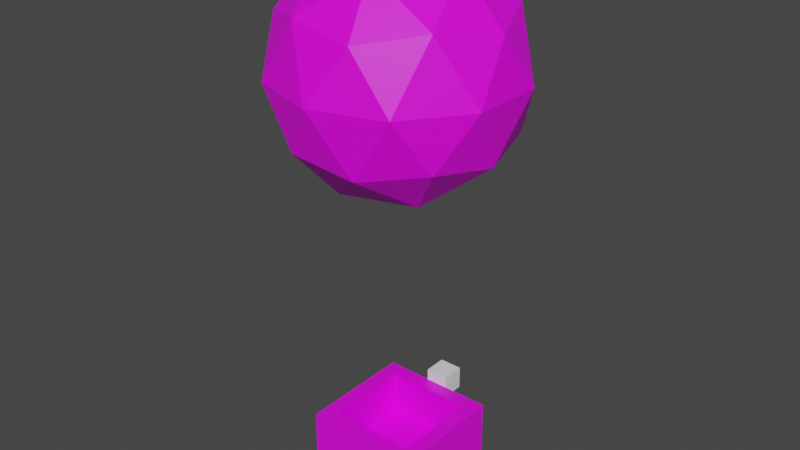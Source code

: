 # Source: sum_airship_boat.blend  (saved by Blender 2.82.7; exported with 4.5.12 LTS)
import bpy
from mathutils import Matrix  # noqa: F401  (used for matrix-valued properties, if any)

bpy.ops.wm.read_factory_settings(use_empty=True)
scene = bpy.context.scene
scene.name = 'Scene'

# ---- collections
col_collection = bpy.data.collections.new('Collection'); scene.collection.children.link(col_collection)
col_collection_2 = bpy.data.collections.new('Collection 2'); scene.collection.children.link(col_collection_2)

# ---- images (referenced by path relative to the original .blend; pixels are not part of the script)
import os
ASSET_DIR = os.environ.get("B2B_ASSET_DIR", "")  # directory of the original .blend (textures are referenced by path, not embedded)
HERE = os.path.dirname(os.path.abspath(__file__))  # packed textures are extracted next to this script under _unpacked/

def load_image(name, relpath, width, height, colorspace="sRGB"):
    """Load a texture the original file referenced (path relative to the .blend, or extracted next to this script)."""
    p = next((c for c in (os.path.join(HERE, relpath), os.path.join(ASSET_DIR, relpath)) if relpath and os.path.exists(c)), "")
    if p:
        img = bpy.data.images.load(p, check_existing=True)
        img.name = name
    else:  # same state as the original file: an image datablock whose file is absent (Cycles renders it pink)
        img = bpy.data.images.new(name, width, height)
        img.source = "FILE"
        img.filepath = "//" + (relpath or name)
    img.colorspace_settings.name = colorspace
    return img
img_sum_airship_texture_oak_boat_png = load_image('sum_airship_texture_oak_boat.png', 'sum_airship_texture_oak_boat.png', 1024, 1024, 'sRGB')

# ---- materials (node trees are filled in below, after node groups)
mat_material_001 = bpy.data.materials.new('Material.001')
mat_material_001.use_transparent_shadow = False

# ---- material node trees
mat_material_001.use_nodes = True; mat_material_001.node_tree.nodes.clear()
_N = mat_material_001.node_tree.nodes; _L = mat_material_001.node_tree.links
n0 = _N.new('ShaderNodeOutputMaterial'); n0.name = 'Material Output'; n0.location = (300, 300)
n1 = _N.new('ShaderNodeBsdfPrincipled'); n1.name = 'Principled BSDF'; n1.location = (10, 300)
n1.distribution = 'GGX'
n1.subsurface_method = 'BURLEY'
n1.inputs[3].default_value = 1.45
n1.inputs[27].default_value = (0.0, 0.0, 0.0, 1.0)
n1.inputs[28].default_value = 1.0
n2 = _N.new('ShaderNodeTexImage'); n2.name = 'Image Texture'; n2.location = (-280, 280)
n2.image = img_sum_airship_texture_oak_boat_png
n2.interpolation = 'Closest'
_L.new(n1.outputs[0], n0.inputs[0])
_L.new(n2.outputs[0], n1.inputs[0])
n0.is_active_output = True

# ---- world
world_world = bpy.data.worlds.new('World'); scene.world = world_world
world_world.use_nodes = True; world_world.node_tree.nodes.clear()
_N = world_world.node_tree.nodes; _L = world_world.node_tree.links
n0 = _N.new('ShaderNodeOutputWorld'); n0.name = 'World Output'; n0.location = (300, 300)
n1 = _N.new('ShaderNodeBackground'); n1.name = 'Background'; n1.location = (10, 300)
n1.inputs[0].default_value = (0.05088, 0.05088, 0.05088, 1.0)
_L.new(n1.outputs[0], n0.inputs[0])
n0.is_active_output = True
world_world.color = (0.05088, 0.05088, 0.05088)
world_world.use_sun_shadow = False
world_world.sun_shadow_jitter_overblur = 0.0

# ---- meshes
me_cube_002 = bpy.data.meshes.new('Cube.002')
me_cube_002.from_pydata([(-0.5, -0.5, -0.5), (-0.375, -0.375, -0.375), (-0.5, 0.5, -0.5), (-0.375, 0.375, -0.375), (0.5, -0.5, -0.5), (0.375, -0.375, -0.375), (0.5, 0.5, -0.5), (0.375, 0.375, -0.375), (-0.5, -0.5, -0.375), (-0.5, 0.5, -0.375), (0.5, 0.5, -0.375), (0.5, -0.5, -0.375), (-0.5, -0.5, 0.0), (-0.5, 0.5, 0.0), (0.5, 0.5, 0.0), (0.5, -0.5, 0.0), (-0.375, -0.375, 0.0), (-0.375, 0.375, 0.0), (0.375, 0.375, 0.0), (0.375, -0.375, 0.0)], [], [(0, 8, 9, 2), (2, 9, 10, 6), (6, 10, 11, 4), (4, 11, 8, 0), (2, 6, 4, 0), (7, 3, 1, 5), (9, 8, 12, 13), (3, 7, 18, 17), (5, 1, 16, 19), (11, 10, 14, 15), (16, 17, 13, 12), (17, 18, 14, 13), (18, 19, 15, 14), (19, 16, 12, 15), (8, 11, 15, 12), (10, 9, 13, 14), (7, 5, 19, 18), (1, 3, 17, 16)])
_uv = me_cube_002.uv_layers.new(name='UVMap')
_uv.uv.foreach_set('vector', [0.07812, 0.6016, 0.07812, 0.6406, 0.4062, 0.6406, 0.4062, 0.6016, 0.07812, 0.6016, 0.07812, 0.6406, 0.4062, 0.6406, 0.4062, 0.6016, 0.4062, 0.6016, 0.4062, 0.6406, 0.07812, 0.6406, 0.07812, 0.6016, 0.4062, 0.6016, 0.4062, 0.6406, 0.07812, 0.6406, 0.07812, 0.6016, 0.0625, 0.9922, 0.2031, 0.9922, 0.2031, 0.8516, 0.0625, 0.8516, 0.4375, 0.8516, 0.4375, 0.9766, 0.3125, 0.9766, 0.3125, 0.8516, 0.4844, 0.8672, 0.2031, 0.8672, 0.2031, 0.9531, 0.4844, 0.9531, 0.03125, 0.8516, 0.3047, 0.8516, 0.3047, 0.9844, 0.03125, 0.9844, 0.3359, 0.8516, 0.02344, 0.8516, 0.02344, 1.0, 0.3359, 1.0, 0.2031, 0.8672, 0.4844, 0.8672, 0.4844, 0.9531, 0.2031, 0.9531, 0.0625, 0.9062, 0.375, 0.9062, 0.4219, 0.9531, 0.007812, 0.9531, 0.4297, 0.9453, 0.1094, 0.9453, 0.0625, 0.8984, 0.4766, 0.8984, 0.4297, 0.9375, 0.1172, 0.9375, 0.07031, 0.8906, 0.4766, 0.8906, 0.1094, 0.8906, 0.4219, 0.8906, 0.4766, 0.9375, 0.0625, 0.9375, 0.2031, 0.8672, 0.4844, 0.8672, 0.4844, 0.9531, 0.2031, 0.9531, 0.4844, 0.8672, 0.2031, 0.8672, 0.2031, 0.9531, 0.4844, 0.9531, 0.3125, 0.8516, 0.03125, 0.8516, 0.03125, 0.9922, 0.3125, 0.9922, 0.0625, 0.8516, 0.3672, 0.8516, 0.3672, 1.0, 0.0625, 1.0])
me_cube_002.materials.append(mat_material_001)
me_cube_002.use_remesh_fix_poles = True
me_cube_002.use_remesh_preserve_attributes = False
me_cube_002.use_mirror_vertex_groups = False
me_cube_002.update()
me_cube_004 = bpy.data.meshes.new('Cube.004')
me_cube_004.from_pydata([(-0.125, -0.125, -0.125), (-0.125, -0.125, 0.125), (-0.125, 0.125, -0.125), (-0.125, 0.125, 0.125), (0.125, -0.125, -0.125), (0.125, -0.125, 0.125), (0.125, 0.125, -0.125), (0.125, 0.125, 0.125)], [], [(0, 1, 3, 2), (2, 3, 7, 6), (6, 7, 5, 4), (4, 5, 1, 0), (2, 6, 4, 0), (7, 3, 1, 5)])
_uv = me_cube_004.uv_layers.new(name='UVMap')
_uv.uv.foreach_set('vector', [0.375, 0.0, 0.625, 0.0, 0.625, 0.25, 0.375, 0.25, 0.375, 0.25, 0.625, 0.25, 0.625, 0.5, 0.375, 0.5, 0.375, 0.5, 0.625, 0.5, 0.625, 0.75, 0.375, 0.75, 0.375, 0.75, 0.625, 0.75, 0.625, 1.0, 0.375, 1.0, 0.125, 0.5, 0.375, 0.5, 0.375, 0.75, 0.125, 0.75, 0.625, 0.5, 0.875, 0.5, 0.875, 0.75, 0.625, 0.75])
me_cube_004.use_remesh_fix_poles = True
me_cube_004.use_remesh_preserve_attributes = False
me_cube_004.use_mirror_vertex_groups = False
me_cube_004.update()
me_cube_007 = bpy.data.meshes.new('Cube.007')
me_cube_007.from_pydata([(0.0, 0.0, 2.0), (0.7236, -0.5257, 2.553), (-0.2764, -0.8506, 2.553), (-0.8944, 0.0, 2.553), (-0.2764, 0.8506, 2.553), (0.7236, 0.5257, 2.553), (0.2764, -0.8506, 3.447), (-0.7236, -0.5257, 3.447), (-0.7236, 0.5257, 3.447), (0.2764, 0.8506, 3.447), (0.8944, 0.0, 3.447), (0.0, 0.0, 4.0), (-0.1625, -0.5, 2.149), (0.4253, -0.309, 2.149), (0.2629, -0.809, 2.474), (0.8506, 0.0, 2.474), (0.4253, 0.309, 2.149), (-0.5257, 0.0, 2.149), (-0.6882, -0.5, 2.474), (-0.1625, 0.5, 2.149), (-0.6882, 0.5, 2.474), (0.2629, 0.809, 2.474), (0.9511, -0.309, 3.0), (0.9511, 0.309, 3.0), (0.0, -1.0, 3.0), (0.5878, -0.809, 3.0), (-0.9511, -0.309, 3.0), (-0.5878, -0.809, 3.0), (-0.5878, 0.809, 3.0), (-0.9511, 0.309, 3.0), (0.5878, 0.809, 3.0), (0.0, 1.0, 3.0), (0.6882, -0.5, 3.526), (-0.2629, -0.809, 3.526), (-0.8506, 0.0, 3.526), (-0.2629, 0.809, 3.526), (0.6882, 0.5, 3.526), (0.1625, -0.5, 3.851), (0.5257, 0.0, 3.851), (-0.4253, -0.309, 3.851), (-0.4253, 0.309, 3.851), (0.1625, 0.5, 3.851)], [], [(0, 13, 12), (1, 13, 15), (0, 12, 17), (0, 17, 19), (0, 19, 16), (1, 15, 22), (2, 14, 24), (3, 18, 26), (4, 20, 28), (5, 21, 30), (1, 22, 25), (2, 24, 27), (3, 26, 29), (4, 28, 31), (5, 30, 23), (6, 32, 37), (7, 33, 39), (8, 34, 40), (9, 35, 41), (10, 36, 38), (38, 41, 11), (38, 36, 41), (36, 9, 41), (41, 40, 11), (41, 35, 40), (35, 8, 40), (40, 39, 11), (40, 34, 39), (34, 7, 39), (39, 37, 11), (39, 33, 37), (33, 6, 37), (37, 38, 11), (37, 32, 38), (32, 10, 38), (23, 36, 10), (23, 30, 36), (30, 9, 36), (31, 35, 9), (31, 28, 35), (28, 8, 35), (29, 34, 8), (29, 26, 34), (26, 7, 34), (27, 33, 7), (27, 24, 33), (24, 6, 33), (25, 32, 6), (25, 22, 32), (22, 10, 32), (30, 31, 9), (30, 21, 31), (21, 4, 31), (28, 29, 8), (28, 20, 29), (20, 3, 29), (26, 27, 7), (26, 18, 27), (18, 2, 27), (24, 25, 6), (24, 14, 25), (14, 1, 25), (22, 23, 10), (22, 15, 23), (15, 5, 23), (16, 21, 5), (16, 19, 21), (19, 4, 21), (19, 20, 4), (19, 17, 20), (17, 3, 20), (17, 18, 3), (17, 12, 18), (12, 2, 18), (15, 16, 5), (15, 13, 16), (13, 0, 16), (12, 14, 2), (12, 13, 14), (13, 1, 14)])
_uv = me_cube_007.uv_layers.new(name='UVMap')
_uv.uv.foreach_set('vector', [0.4531, 0.0, 0.4062, 0.08594, 0.5, 0.08594, 0.3672, 0.1641, 0.3203, 0.08594, 0.2734, 0.1641, 0.09091, 0.0, 0.04545, 0.07873, 0.1364, 0.07873, 0.2727, 0.0, 0.2273, 0.07873, 0.3182, 0.07873, 0.09375, 0.0, 0.04688, 0.08594, 0.1328, 0.08594, 0.3672, 0.1641, 0.2734, 0.1641, 0.3203, 0.2422, 0.4062, 0.1953, 0.3125, 0.1953, 0.3594, 0.2734, 0.1818, 0.1575, 0.09091, 0.1575, 0.1364, 0.2362, 0.3636, 0.1575, 0.2727, 0.1575, 0.3182, 0.2362, 0.1797, 0.1641, 0.09375, 0.1641, 0.1328, 0.2422, 0.3672, 0.1641, 0.3203, 0.2422, 0.4062, 0.2422, 0.4062, 0.1953, 0.3594, 0.2734, 0.4531, 0.2734, 0.1818, 0.1575, 0.1364, 0.2362, 0.2273, 0.2362, 0.3636, 0.1575, 0.3182, 0.2362, 0.4091, 0.2362, 0.1797, 0.1641, 0.1328, 0.2422, 0.2266, 0.2422, 0.4531, 0.3203, 0.3672, 0.3203, 0.4062, 0.3984, 0.5, 0.3516, 0.4062, 0.3516, 0.4531, 0.4297, 0.2727, 0.3149, 0.1818, 0.3149, 0.2273, 0.3937, 0.09375, 0.3203, 0.0, 0.3203, 0.04688, 0.3984, 0.2734, 0.3203, 0.1797, 0.3203, 0.2266, 0.3984, 0.2266, 0.3984, 0.1328, 0.3984, 0.1797, 0.4766, 0.2266, 0.3984, 0.1797, 0.3203, 0.1328, 0.3984, 0.1797, 0.3203, 0.09375, 0.3203, 0.1328, 0.3984, 0.4091, 0.3937, 0.3182, 0.3937, 0.3636, 0.4724, 0.4091, 0.3937, 0.3636, 0.3149, 0.3182, 0.3937, 0.3636, 0.3149, 0.2727, 0.3149, 0.3182, 0.3937, 0.2273, 0.3937, 0.1364, 0.3937, 0.1818, 0.4724, 0.2273, 0.3937, 0.1818, 0.3149, 0.1364, 0.3937, 0.1818, 0.3149, 0.09091, 0.3149, 0.1364, 0.3937, 0.4531, 0.4297, 0.3594, 0.4297, 0.4062, 0.5078, 0.4531, 0.4297, 0.4062, 0.3516, 0.3594, 0.4297, 0.1953, 0.2734, 0.1016, 0.2734, 0.1484, 0.3516, 0.4062, 0.3984, 0.3203, 0.3984, 0.3672, 0.4766, 0.4062, 0.3984, 0.3672, 0.3203, 0.3203, 0.3984, 0.3672, 0.3203, 0.2734, 0.3203, 0.3203, 0.3984, 0.2266, 0.2422, 0.1797, 0.3203, 0.2734, 0.3203, 0.2266, 0.2422, 0.1328, 0.2422, 0.1797, 0.3203, 0.1328, 0.2422, 0.09375, 0.3203, 0.1797, 0.3203, 0.4091, 0.2362, 0.3636, 0.3149, 0.4545, 0.3149, 0.4091, 0.2362, 0.3182, 0.2362, 0.3636, 0.3149, 0.3182, 0.2362, 0.2727, 0.3149, 0.3636, 0.3149, 0.2273, 0.2362, 0.1818, 0.3149, 0.2727, 0.3149, 0.2273, 0.2362, 0.1364, 0.2362, 0.1818, 0.3149, 0.1364, 0.2362, 0.09091, 0.3149, 0.1818, 0.3149, 0.4531, 0.2734, 0.4062, 0.3516, 0.5, 0.3516, 0.4531, 0.2734, 0.3594, 0.2734, 0.4062, 0.3516, 0.3594, 0.2734, 0.3125, 0.3516, 0.4062, 0.3516, 0.4062, 0.2422, 0.3672, 0.3203, 0.4531, 0.3203, 0.4062, 0.2422, 0.3203, 0.2422, 0.3672, 0.3203, 0.3203, 0.2422, 0.2734, 0.3203, 0.3672, 0.3203, 0.1328, 0.2422, 0.04688, 0.2422, 0.09375, 0.3203, 0.1328, 0.2422, 0.09375, 0.1641, 0.04688, 0.2422, 0.4545, 0.1575, 0.3636, 0.1575, 0.4091, 0.2362, 0.3182, 0.2362, 0.2273, 0.2362, 0.2727, 0.3149, 0.3182, 0.2362, 0.2727, 0.1575, 0.2273, 0.2362, 0.2727, 0.1575, 0.1818, 0.1575, 0.2273, 0.2362, 0.1364, 0.2362, 0.04545, 0.2362, 0.09091, 0.3149, 0.1364, 0.2362, 0.09091, 0.1575, 0.04545, 0.2362, 0.09091, 0.1575, 0.0, 0.1575, 0.04545, 0.2362, 0.5, 0.2422, 0.4062, 0.2422, 0.4531, 0.3203, 0.5, 0.2422, 0.4531, 0.1641, 0.4062, 0.2422, 0.4531, 0.1641, 0.3672, 0.1641, 0.4062, 0.2422, 0.3203, 0.2422, 0.2266, 0.2422, 0.2734, 0.3203, 0.3203, 0.2422, 0.2734, 0.1641, 0.2266, 0.2422, 0.2734, 0.1641, 0.1797, 0.1641, 0.2266, 0.2422, 0.1328, 0.08594, 0.09375, 0.1641, 0.1797, 0.1641, 0.1328, 0.08594, 0.04688, 0.08594, 0.09375, 0.1641, 0.4091, 0.07873, 0.3636, 0.1575, 0.4545, 0.1575, 0.3182, 0.07873, 0.2727, 0.1575, 0.3636, 0.1575, 0.3182, 0.07873, 0.2273, 0.07873, 0.2727, 0.1575, 0.2273, 0.07873, 0.1818, 0.1575, 0.2727, 0.1575, 0.1364, 0.07873, 0.09091, 0.1575, 0.1818, 0.1575, 0.1364, 0.07873, 0.04545, 0.07873, 0.09091, 0.1575, 0.04545, 0.07873, 0.0, 0.1575, 0.09091, 0.1575, 0.2734, 0.1641, 0.2266, 0.08594, 0.1797, 0.1641, 0.2734, 0.1641, 0.3203, 0.08594, 0.2266, 0.08594, 0.3203, 0.08594, 0.2734, 0.0, 0.2266, 0.08594, 0.3594, 0.1172, 0.3125, 0.1953, 0.4062, 0.1953, 0.5, 0.08594, 0.4062, 0.08594, 0.4531, 0.1641, 0.4062, 0.08594, 0.3672, 0.1641, 0.4531, 0.1641])
me_cube_007.materials.append(mat_material_001)
me_cube_007.use_remesh_fix_poles = True
me_cube_007.use_remesh_preserve_attributes = False
me_cube_007.use_mirror_vertex_groups = False
me_cube_007.update()

# ---- objects
ob_cube_002 = bpy.data.objects.new('Cube.002', me_cube_002)
ob_cube = bpy.data.objects.new('Cube', me_cube_004)
ob_cube_004 = bpy.data.objects.new('Cube.004', me_cube_007)

# ---- transforms, parenting, visibility, modifiers, constraints
ob_cube_002.location = (0.0, 0.0, 4.0)
ob_cube_002.scale = (10.0, 10.0, 10.0)
ob_cube_002.lineart.crease_threshold = 0.0
ob_cube.location = (0.0, 6.0, 4.0)
ob_cube.scale = (8.0, 8.0, 8.0)
ob_cube.lineart.crease_threshold = 0.0
ob_cube_004.location = (0.0, 0.0, 4.0)
ob_cube_004.scale = (10.0, 10.0, 10.0)
ob_cube_004.lineart.crease_threshold = 0.0

# ---- collection membership
col_collection_2.objects.link(ob_cube_002)
col_collection_2.objects.link(ob_cube)
col_collection_2.objects.link(ob_cube_004)

# ---- scene / render settings (as saved in the file)
scene.frame_start = 1; scene.frame_end = 250; scene.frame_set(1)
scene.render.engine = 'BLENDER_EEVEE_NEXT'
scene.cycles.use_denoising = False
scene.cycles.samples = 128
scene.cycles.sampling_pattern = 'TABULATED_SOBOL'
scene.cycles.use_adaptive_sampling = False
scene.cycles.use_light_tree = False
scene.view_settings.view_transform = 'Filmic'
bpy.context.view_layer.update()

# ---- added for rendering (the .blend has no active camera and no usable light): camera, sun
cam_auto = bpy.data.cameras.new('AutoCamera')
cam_auto.lens = 50.0
cam_auto.sensor_width = 36.0
cam_auto.clip_end = 1000.0
ob_auto_camera = bpy.data.objects.new('AutoCamera', cam_auto)
scene.collection.objects.link(ob_auto_camera)
ob_auto_camera.location = (48.8428, -58.6113, 60.5742)
ob_auto_camera.rotation_euler = (1.09748, -7.21219e-08, 0.694738)
scene.camera = ob_auto_camera
light_auto_sun = bpy.data.lights.new('AutoSun', 'SUN')
light_auto_sun.energy = 3.0
light_auto_sun.angle = 0.0523599
ob_auto_sun = bpy.data.objects.new('AutoSun', light_auto_sun)
scene.collection.objects.link(ob_auto_sun)
ob_auto_sun.rotation_euler = (0.872665, 0.174533, 0.523599)
bpy.context.view_layer.update()
